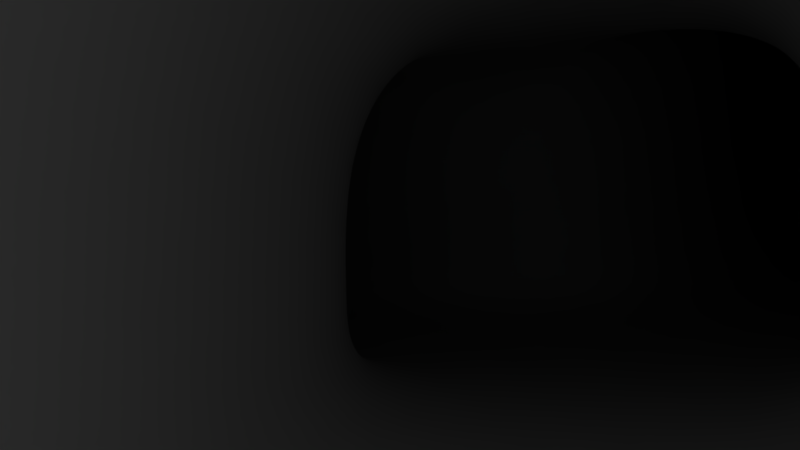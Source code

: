 # Source: cave_after1stStucci2.blend  (saved by Blender 2.79.0; exported with 4.5.12 LTS)
import bpy
from mathutils import Matrix  # noqa: F401  (used for matrix-valued properties, if any)

bpy.ops.wm.read_factory_settings(use_empty=True)
scene = bpy.context.scene
scene.name = 'Scene'

# ---- collections
col_collection_1 = bpy.data.collections.new('Collection 1'); scene.collection.children.link(col_collection_1)

# ---- materials (node trees are filled in below, after node groups)
mat_material = bpy.data.materials.new('Material')
mat_material.alpha_threshold = 0.0
mat_material.use_transparent_shadow = False
mat_material.roughness = 0.5
mat_material.line_color = (0.0, 0.0, 0.0, 1.0)

# ---- material node trees

# ---- world
world_world = bpy.data.worlds.new('World'); scene.world = world_world
world_world.color = (0.05088, 0.05088, 0.05088)
world_world.use_sun_shadow = False
world_world.sun_shadow_jitter_overblur = 0.0
world_world.cycles.sampling_method = 'MANUAL'

# ---- cameras
cam_camera = bpy.data.cameras.new('Camera')
cam_camera.clip_end = 100.0
cam_camera.lens = 35.0
cam_camera.sensor_width = 32.0
cam_camera.sensor_height = 18.0
cam_camera.ortho_scale = 7.314
cam_camera.dof.focus_distance = 0.0
cam_camera.dof.aperture_fstop = 128.0

# ---- lights
light_lamp = bpy.data.lights.new('Lamp', 'POINT')
light_lamp.transmission_factor = 0.0
light_lamp.cutoff_distance = 30.0
light_lamp.energy = 100.0
light_lamp.shadow_buffer_clip_start = 1.001
light_lamp.shadow_soft_size = 0.1
light_lamp.shadow_maximum_resolution = 0.006
light_lamp.use_absolute_resolution = True

# ---- meshes
me_cube = bpy.data.meshes.new('Cube')
me_cube.from_pydata([(1.0, 1.0, -1.0), (1.0, -1.0, -1.0), (-1.0, -1.0, -1.0), (-1.0, 1.0, -1.0), (1.0, 1.0, 1.0), (1.0, -1.0, 1.0), (-1.0, -1.0, 1.0), (-1.0, 1.0, 1.0), (1.456, 2.618, -1.0), (-0.4091, 3.339, -1.0), (1.456, 2.618, 1.0), (-0.4091, 3.339, 1.0), (2.774, 4.577, -1.0), (1.11, 5.687, -1.0), (2.774, 4.577, 1.0), (1.11, 5.687, 1.0), (4.984, 7.375, -1.0), (3.424, 8.723, -1.0), (4.166, 6.642, 4.95), (2.607, 7.99, 4.95), (9.897, 12.61, -1.0), (8.507, 13.96, -1.0), (9.079, 11.87, 4.95), (7.689, 13.23, 4.95), (10.23, 2.514, -1.0), (9.417, 1.782, 4.95), (15.06, 7.829, -1.0), (14.24, 7.096, 4.95), (3.062, 9.132, -1.0), (2.129, 8.555, 4.95), (8.985, 13.39, -1.0), (8.051, 12.82, 4.95), (0.9301, 13.45, -1.0), (-0.09022, 13.05, 4.95), (7.509, 16.61, -1.0), (6.489, 16.2, 4.95), (9.899, 12.61, -1.0), (8.501, 13.96, -1.0), (9.085, 11.88, 4.95), (7.687, 13.22, 4.95), (14.33, 17.29, 0.5326), (12.93, 18.62, 0.5326), (13.53, 16.55, 3.418), (12.12, 17.88, 3.418), (-2.651, 4.789, -1.0), (-2.651, 4.789, 1.0), (-1.132, 7.137, -1.0), (-1.132, 7.137, 1.0), (-2.632, 4.777, -1.0), (-2.632, 4.777, 1.0), (-1.151, 7.149, -1.0), (-1.151, 7.149, 1.0), (-5.26, 6.429, -1.0), (-5.26, 6.429, 1.0), (-3.145, 8.259, -1.0), (-3.145, 8.259, 1.0), (-6.495, 10.33, -1.0), (-6.495, 10.33, 1.0), (-4.343, 12.12, -1.0), (-4.343, 12.12, 1.0), (-10.3, 12.77, -1.0), (-10.3, 12.77, 1.0), (-8.764, 15.11, -1.0), (-8.764, 15.11, 1.0), (21.72, 24.75, -8.52), (20.81, 25.97, -8.578), (14.36, 17.01, 65.57), (10.99, 18.07, 7.009), (26.81, 30.58, -7.45), (21.73, 33.22, -7.353), (19.54, 22.92, 66.63), (11.96, 25.28, 8.235), (31.52, 20.88, -10.48), (24.18, 13.39, 63.65), (35.08, 27.32, -9.603), (27.77, 19.8, 64.52), (40.38, 69.13, -7.459), (33.11, 61.5, 66.63), (55.17, 63.04, -9.612), (47.86, 55.56, 64.51), (51.42, 7.892, -10.48), (44.08, 0.5128, 63.65), (55.36, 14.12, -9.603), (48.05, 6.702, 64.52), (75.95, 49.38, -9.612), (68.63, 41.99, 64.51), (39.31, 70.42, 0.9974), (39.93, 70.06, 24.13), (51.18, 65.74, 0.2309), (51.81, 65.63, 23.38), (49.12, 99.03, 0.812), (48.95, 101.4, 51.46), (61.38, 90.67, 0.4102), (61.15, 93.22, 51.07), (87.41, 161.9, 3.813), (86.31, 164.4, 54.43), (94.22, 153.4, 3.705), (93.11, 156.0, 54.34), (108.4, 67.12, 0.4102), (108.1, 69.66, 51.07), (141.4, 129.7, 3.705), (140.3, 132.3, 54.34), (17.78, 31.91, -7.45), (10.55, 24.35, 66.63), (25.1, 72.11, -7.459), (17.87, 64.59, 66.63), (17.09, 119.2, 0.8121), (17.05, 121.5, 51.46), (58.98, 179.7, 3.813), (58.02, 182.2, 54.43), (1.0, 1.0, -0.5776), (1.0, -1.0, -0.5776), (-1.0, -1.0, -0.5776), (-1.0, 1.0, -0.5776), (1.456, 2.618, -0.5776), (-0.4091, 3.339, -0.5776), (2.774, 4.577, -0.5776), (1.11, 5.687, -0.5776), (4.811, 7.22, 0.2566), (3.252, 8.568, 0.2566), (9.724, 12.45, 0.2566), (8.334, 13.8, 0.2566), (10.06, 2.359, 0.2566), (14.89, 7.674, 0.2566), (2.865, 9.01, 0.2566), (8.788, 13.27, 0.2566), (0.7146, 13.36, 0.2566), (7.293, 16.52, 0.2566), (9.727, 12.46, 0.2566), (8.329, 13.8, 0.2566), (14.16, 17.13, 1.142), (12.76, 18.47, 1.142), (-2.651, 4.789, -0.5776), (-1.132, 7.137, -0.5776), (-2.632, 4.777, -0.5776), (-1.151, 7.149, -0.5776), (-5.26, 6.429, -0.5776), (-3.145, 8.259, -0.5776), (-6.495, 10.33, -0.5776), (-4.343, 12.12, -0.5776), (-10.3, 12.77, -0.5776), (-8.764, 15.11, -0.5776), (13.9, 17.31, 14.31), (12.47, 18.49, 1.9), (26.95, 30.52, 6.271), (21.34, 33.1, -5.985), (23.7, 13.49, 12.36), (32.58, 61.71, 15.37), (47.36, 55.66, 13.23), (43.61, 0.5262, 12.36), (47.55, 6.743, 13.24), (68.14, 42.02, 13.23), (39.44, 70.35, 5.883), (51.31, 65.72, 5.119), (49.08, 99.52, 11.51), (61.33, 91.21, 11.11), (87.18, 162.5, 14.5), (93.99, 154.0, 14.4), (108.3, 67.66, 11.11), (141.2, 130.3, 14.4), (17.93, 31.86, 6.271), (17.31, 64.71, 15.37), (17.08, 119.7, 11.51), (58.78, 180.3, 14.5)], [], [(0, 3, 2, 1), (4, 5, 6, 7), (110, 111, 5, 4), (112, 113, 7, 6), (0, 8, 9, 3), (115, 132, 45, 11), (110, 114, 8, 0), (7, 11, 10, 4), (113, 115, 11, 7), (15, 19, 18, 14), (8, 12, 13, 9), (11, 15, 14, 10), (114, 116, 12, 8), (119, 124, 29, 19), (116, 118, 16, 12), (117, 119, 19, 15), (12, 16, 17, 13), (20, 36, 37, 21), (16, 20, 21, 17), (19, 23, 22, 18), (22, 27, 25, 18), (122, 123, 26, 24), (120, 123, 27, 22), (16, 24, 26, 20), (118, 122, 24, 16), (29, 33, 35, 31), (21, 30, 28, 17), (19, 29, 31, 23), (121, 125, 30, 21), (126, 127, 35, 33), (124, 126, 33, 29), (30, 34, 32, 28), (125, 127, 34, 30), (128, 130, 40, 36), (23, 39, 38, 22), (120, 128, 36, 20), (121, 129, 39, 23), (131, 143, 67, 43), (129, 131, 43, 39), (36, 40, 41, 37), (39, 43, 42, 38), (46, 50, 48, 44), (13, 46, 44, 9), (11, 45, 47, 15), (117, 133, 46, 13), (49, 53, 55, 51), (133, 135, 50, 46), (45, 49, 51, 47), (132, 134, 49, 45), (53, 57, 59, 55), (134, 136, 53, 49), (50, 54, 52, 48), (135, 137, 54, 50), (58, 62, 60, 56), (136, 138, 57, 53), (54, 58, 56, 52), (137, 139, 58, 54), (140, 141, 63, 61), (139, 141, 62, 58), (57, 61, 63, 59), (138, 140, 61, 57), (64, 68, 69, 65), (40, 64, 65, 41), (43, 67, 66, 42), (130, 142, 64, 40), (144, 145, 69, 68), (67, 71, 70, 66), (77, 70, 103, 105), (143, 145, 71, 67), (72, 80, 82, 74), (70, 75, 73, 66), (142, 146, 72, 64), (64, 72, 74, 68), (78, 88, 86, 76), (70, 77, 79, 75), (74, 78, 76, 68), (74, 82, 84, 78), (149, 150, 82, 80), (150, 151, 84, 82), (146, 149, 80, 72), (148, 151, 85, 79), (79, 85, 83, 75), (75, 83, 81, 73), (152, 154, 91, 87), (148, 153, 88, 78), (77, 87, 89, 79), (147, 152, 87, 77), (92, 96, 94, 90), (88, 92, 90, 86), (153, 155, 92, 88), (87, 91, 93, 89), (156, 157, 97, 95), (97, 101, 99, 93), (91, 95, 97, 93), (154, 90, 106, 162), (158, 159, 100, 98), (155, 158, 98, 92), (92, 98, 100, 96), (157, 159, 101, 97), (160, 161, 105, 103), (147, 77, 105, 161), (144, 68, 102, 160), (68, 76, 104, 102), (162, 163, 109, 107), (90, 94, 108, 106), (156, 95, 109, 163), (95, 91, 107, 109), (94, 156, 163, 108), (106, 108, 163, 162), (70, 144, 160, 103), (76, 147, 161, 104), (102, 104, 161, 160), (96, 100, 159, 157), (93, 99, 158, 155), (99, 101, 159, 158), (91, 154, 162, 107), (94, 96, 157, 156), (89, 93, 155, 153), (76, 86, 152, 147), (79, 89, 153, 148), (86, 90, 154, 152), (78, 84, 151, 148), (73, 81, 149, 146), (83, 85, 151, 150), (81, 83, 150, 149), (66, 73, 146, 142), (65, 69, 145, 143), (70, 71, 145, 144), (42, 66, 142, 130), (56, 60, 140, 138), (59, 63, 141, 139), (60, 62, 141, 140), (55, 59, 139, 137), (52, 56, 138, 136), (51, 55, 137, 135), (48, 52, 136, 134), (44, 48, 134, 132), (47, 51, 135, 133), (15, 47, 133, 117), (37, 41, 131, 129), (41, 65, 143, 131), (21, 37, 129, 121), (22, 38, 128, 120), (38, 42, 130, 128), (31, 35, 127, 125), (28, 32, 126, 124), (32, 34, 127, 126), (23, 31, 125, 121), (18, 25, 122, 118), (20, 26, 123, 120), (25, 27, 123, 122), (13, 17, 119, 117), (14, 18, 118, 116), (17, 28, 124, 119), (10, 14, 116, 114), (3, 9, 115, 113), (4, 10, 114, 110), (9, 44, 132, 115), (2, 3, 113, 112), (0, 1, 111, 110)])
me_cube.polygons.foreach_set('use_smooth', [True] * 160)
me_cube.materials.append(mat_material)
me_cube.use_remesh_preserve_volume = False
me_cube.use_remesh_preserve_attributes = False
me_cube.use_mirror_vertex_groups = False
me_cube.update()

# ---- objects
ob_empty = bpy.data.objects.new('Empty', None)
ob_cube = bpy.data.objects.new('Cube', me_cube)
ob_lamp = bpy.data.objects.new('Lamp', light_lamp)
ob_camera = bpy.data.objects.new('Camera', cam_camera)

# ---- transforms, parenting, visibility, modifiers, constraints
ob_empty.location = (-78.86, 206.1, -45.51)
ob_empty.empty_display_type = 'CUBE'
ob_empty.empty_image_offset = (0.0, 0.0)
ob_empty.lineart.crease_threshold = 0.0
ob_cube.location = (0.0, 0.0, 2.465)
ob_cube.scale = (3.507, 3.209, 3.507)
ob_cube.lock_rotations_4d = False
ob_cube.empty_display_type = 'ARROWS'
ob_cube.lineart.crease_threshold = 0.0
_m = ob_cube.modifiers.new('Subsurf', 'SUBSURF')
_m.uv_smooth = 'PRESERVE_CORNERS'
_m.levels = 5
_m.render_levels = 5
_m.show_only_control_edges = False
_m = ob_cube.modifiers.new('Displace', 'DISPLACE')
_m.strength = 0.9
_m.direction = 'X'
_m.texture_coords = 'OBJECT'
_m.texture_coords_object = ob_empty
ob_lamp.location = (4.076, 1.005, 5.904)
ob_lamp.rotation_euler = (0.6503, 0.05522, 1.866)
ob_lamp.lock_rotations_4d = False
ob_lamp.empty_display_type = 'ARROWS'
ob_lamp.color = (0.0, 0.0, 0.0, 0.0)
ob_lamp.lineart.crease_threshold = 0.0
ob_camera.location = (0.3749, -6.056, 2.201)
ob_camera.rotation_euler = (1.558, 0.01601, 0.03503)
ob_camera.lock_rotations_4d = False
ob_camera.empty_display_type = 'ARROWS'
ob_camera.color = (0.0, 0.0, 0.0, 0.0)
ob_camera.display_type = 'WIRE'
ob_camera.lineart.crease_threshold = 0.0

# ---- collection membership
col_collection_1.objects.link(ob_empty)
col_collection_1.objects.link(ob_cube)
col_collection_1.objects.link(ob_lamp)
col_collection_1.objects.link(ob_camera)

# ---- scene / render settings (as saved in the file)
scene.camera = ob_camera
scene.frame_start = 1; scene.frame_end = 250; scene.frame_set(1)
scene.render.engine = 'BLENDER_EEVEE_NEXT'
scene.render.resolution_percentage = 50
scene.render.dither_intensity = 0.0
scene.cycles.use_denoising = False
scene.cycles.samples = 128
scene.cycles.sampling_pattern = 'TABULATED_SOBOL'
scene.cycles.use_adaptive_sampling = False
scene.cycles.use_light_tree = False
scene.cycles.blur_glossy = 0.0
scene.cycles.sample_clamp_indirect = 0.0
scene.view_settings.view_transform = 'Standard'
bpy.context.view_layer.update()
